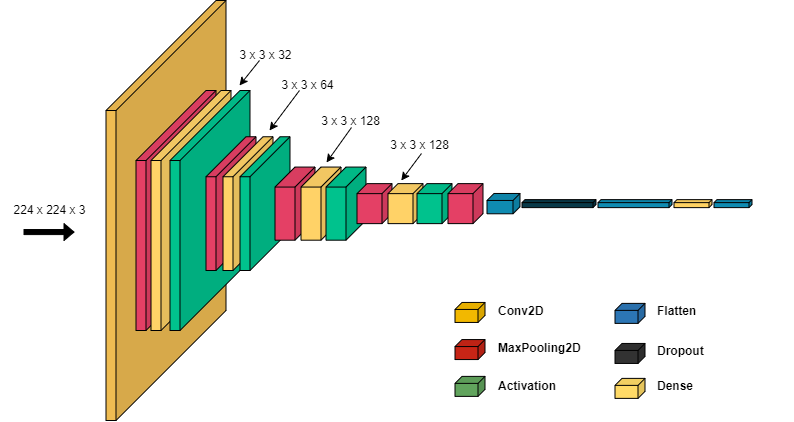

The diagram above was exported from draw.io. Its source (the exported page's mxGraphModel, read from the mxfile embedded in the PNG):
<mxGraphModel dx="1871" dy="541" grid="1" gridSize="10" guides="1" tooltips="1" connect="1" arrows="1" fold="1" page="1" pageScale="1" pageWidth="850" pageHeight="1100" math="0" shadow="0">
  <root>
    <mxCell id="0" />
    <mxCell id="1" parent="0" />
    <mxCell id="Tm_jNtA9sKRzXVQCccqL-2" value="" style="shape=cube;whiteSpace=wrap;html=1;boundedLbl=1;backgroundOutline=1;darkOpacity=0.05;darkOpacity2=0.1;size=110;direction=east;flipH=1;fillColor=#efbc52;strokeColor=default;gradientColor=none;" parent="1" vertex="1">
      <mxGeometry x="-153.5" y="400" width="120" height="420" as="geometry" />
    </mxCell>
    <mxCell id="Tm_jNtA9sKRzXVQCccqL-3" value="" style="shape=cube;whiteSpace=wrap;html=1;boundedLbl=1;backgroundOutline=1;darkOpacity=0.05;darkOpacity2=0.1;size=70;direction=east;flipH=1;fillColor=#e44065;strokeColor=#000000;" parent="1" vertex="1">
      <mxGeometry x="-123.5" y="490" width="80" height="240" as="geometry" />
    </mxCell>
    <mxCell id="Tm_jNtA9sKRzXVQCccqL-4" value="" style="shape=cube;whiteSpace=wrap;html=1;boundedLbl=1;backgroundOutline=1;darkOpacity=0.05;darkOpacity2=0.1;size=70;direction=east;flipH=1;fillColor=#ffd267;strokeColor=#000000;" parent="1" vertex="1">
      <mxGeometry x="-108.5" y="490" width="80" height="240" as="geometry" />
    </mxCell>
    <mxCell id="Tm_jNtA9sKRzXVQCccqL-5" value="" style="shape=cube;whiteSpace=wrap;html=1;boundedLbl=1;backgroundOutline=1;darkOpacity=0.05;darkOpacity2=0.1;size=70;direction=east;flipH=1;fillColor=#00c28d;strokeColor=#000000;" parent="1" vertex="1">
      <mxGeometry x="-89.5" y="490" width="80" height="240" as="geometry" />
    </mxCell>
    <mxCell id="Tm_jNtA9sKRzXVQCccqL-6" value="" style="shape=cube;whiteSpace=wrap;html=1;boundedLbl=1;backgroundOutline=1;darkOpacity=0.05;darkOpacity2=0.1;size=40;direction=east;flipH=1;fillColor=#e44065;strokeColor=#000000;" parent="1" vertex="1">
      <mxGeometry x="-53.5" y="536.25" width="50" height="133.75" as="geometry" />
    </mxCell>
    <mxCell id="Tm_jNtA9sKRzXVQCccqL-7" value="" style="shape=cube;whiteSpace=wrap;html=1;boundedLbl=1;backgroundOutline=1;darkOpacity=0.05;darkOpacity2=0.1;size=40;direction=east;flipH=1;fillColor=#FFD267;strokeColor=#000000;" parent="1" vertex="1">
      <mxGeometry x="-36.5" y="536.25" width="50" height="133.75" as="geometry" />
    </mxCell>
    <mxCell id="Tm_jNtA9sKRzXVQCccqL-8" value="" style="shape=cube;whiteSpace=wrap;html=1;boundedLbl=1;backgroundOutline=1;darkOpacity=0.05;darkOpacity2=0.1;size=40;direction=east;flipH=1;fillColor=#00C28D;strokeColor=#000000;" parent="1" vertex="1">
      <mxGeometry x="-19.5" y="536.25" width="50" height="133.75" as="geometry" />
    </mxCell>
    <mxCell id="Tm_jNtA9sKRzXVQCccqL-10" value="" style="shape=cube;whiteSpace=wrap;html=1;boundedLbl=1;backgroundOutline=1;darkOpacity=0.05;darkOpacity2=0.1;size=20;direction=east;flipH=1;fillColor=#E44065;strokeColor=#000000;" parent="1" vertex="1">
      <mxGeometry x="15.5" y="566.56" width="40" height="73.13" as="geometry" />
    </mxCell>
    <mxCell id="Tm_jNtA9sKRzXVQCccqL-11" value="" style="shape=cube;whiteSpace=wrap;html=1;boundedLbl=1;backgroundOutline=1;darkOpacity=0.05;darkOpacity2=0.1;size=20;direction=east;flipH=1;fillColor=#FFD267;strokeColor=#000000;" parent="1" vertex="1">
      <mxGeometry x="41.5" y="566.56" width="40" height="73.13" as="geometry" />
    </mxCell>
    <mxCell id="Tm_jNtA9sKRzXVQCccqL-12" value="" style="shape=cube;whiteSpace=wrap;html=1;boundedLbl=1;backgroundOutline=1;darkOpacity=0.05;darkOpacity2=0.1;size=20;direction=east;flipH=1;fillColor=#00C28D;strokeColor=#000000;" parent="1" vertex="1">
      <mxGeometry x="66.5" y="566.56" width="40" height="73.13" as="geometry" />
    </mxCell>
    <mxCell id="Tm_jNtA9sKRzXVQCccqL-14" value="" style="shape=cube;whiteSpace=wrap;html=1;boundedLbl=1;backgroundOutline=1;darkOpacity=0.05;darkOpacity2=0.1;size=10;direction=east;flipH=1;fillColor=#E44065;strokeColor=#000000;" parent="1" vertex="1">
      <mxGeometry x="97.5" y="583.13" width="35" height="40" as="geometry" />
    </mxCell>
    <mxCell id="Tm_jNtA9sKRzXVQCccqL-15" value="" style="shape=cube;whiteSpace=wrap;html=1;boundedLbl=1;backgroundOutline=1;darkOpacity=0.05;darkOpacity2=0.1;size=10;direction=east;flipH=1;fillColor=#FFD267;strokeColor=#000000;" parent="1" vertex="1">
      <mxGeometry x="128.5" y="583.13" width="35" height="40" as="geometry" />
    </mxCell>
    <mxCell id="Tm_jNtA9sKRzXVQCccqL-16" value="" style="shape=cube;whiteSpace=wrap;html=1;boundedLbl=1;backgroundOutline=1;darkOpacity=0.05;darkOpacity2=0.1;size=7;direction=east;flipH=1;fillColor=#0f8bb1;strokeColor=#000000;" parent="1" vertex="1">
      <mxGeometry x="227.5" y="592.96" width="33" height="20.32" as="geometry" />
    </mxCell>
    <mxCell id="Tm_jNtA9sKRzXVQCccqL-17" value="" style="shape=cube;whiteSpace=wrap;html=1;boundedLbl=1;backgroundOutline=1;darkOpacity=0.05;darkOpacity2=0.1;size=3;direction=east;flipH=1;fillColor=#083948;strokeColor=#000000;" parent="1" vertex="1">
      <mxGeometry x="262.5" y="599.12" width="74" height="8" as="geometry" />
    </mxCell>
    <mxCell id="Tm_jNtA9sKRzXVQCccqL-18" value="" style="shape=cube;whiteSpace=wrap;html=1;boundedLbl=1;backgroundOutline=1;darkOpacity=0.05;darkOpacity2=0.1;size=3;direction=east;flipH=1;fillColor=#0F8BB1;strokeColor=#000000;" parent="1" vertex="1">
      <mxGeometry x="338.5" y="599.13" width="74" height="8" as="geometry" />
    </mxCell>
    <mxCell id="Tm_jNtA9sKRzXVQCccqL-19" value="" style="shape=cube;whiteSpace=wrap;html=1;boundedLbl=1;backgroundOutline=1;darkOpacity=0.05;darkOpacity2=0.1;size=3;direction=east;flipH=1;fillColor=#ffd263;strokeColor=#000000;" parent="1" vertex="1">
      <mxGeometry x="414.5" y="599.13" width="38" height="8" as="geometry" />
    </mxCell>
    <mxCell id="Tm_jNtA9sKRzXVQCccqL-20" value="" style="shape=cube;whiteSpace=wrap;html=1;boundedLbl=1;backgroundOutline=1;darkOpacity=0.05;darkOpacity2=0.1;size=7;direction=east;flipH=1;fillColor=#f2b800;strokeColor=#000000;" parent="1" vertex="1">
      <mxGeometry x="195.5" y="701.94" width="30" height="20" as="geometry" />
    </mxCell>
    <mxCell id="Tm_jNtA9sKRzXVQCccqL-21" value="" style="shape=cube;whiteSpace=wrap;html=1;boundedLbl=1;backgroundOutline=1;darkOpacity=0.05;darkOpacity2=0.1;size=7;direction=east;flipH=1;fillColor=#c72516;strokeColor=#000000;" parent="1" vertex="1">
      <mxGeometry x="195.5" y="739.06" width="30" height="20" as="geometry" />
    </mxCell>
    <mxCell id="Tm_jNtA9sKRzXVQCccqL-22" value="" style="shape=cube;whiteSpace=wrap;html=1;boundedLbl=1;backgroundOutline=1;darkOpacity=0.05;darkOpacity2=0.1;size=7;direction=east;flipH=1;fillColor=#61a45d;strokeColor=#000000;" parent="1" vertex="1">
      <mxGeometry x="195.5" y="775.88" width="30" height="20" as="geometry" />
    </mxCell>
    <mxCell id="Tm_jNtA9sKRzXVQCccqL-23" value="" style="shape=cube;whiteSpace=wrap;html=1;boundedLbl=1;backgroundOutline=1;darkOpacity=0.05;darkOpacity2=0.1;size=3;direction=east;flipH=1;fillColor=#0F8BB1;strokeColor=#000000;" parent="1" vertex="1">
      <mxGeometry x="454.5" y="599.12" width="38" height="8" as="geometry" />
    </mxCell>
    <mxCell id="Tm_jNtA9sKRzXVQCccqL-24" value="" style="shape=cube;whiteSpace=wrap;html=1;boundedLbl=1;backgroundOutline=1;darkOpacity=0.05;darkOpacity2=0.1;size=7;direction=east;flipH=1;fillColor=#2c76b5;strokeColor=#000000;" parent="1" vertex="1">
      <mxGeometry x="355.5" y="702.88" width="30" height="20" as="geometry" />
    </mxCell>
    <mxCell id="Tm_jNtA9sKRzXVQCccqL-33" value="224 x 224 x 3" style="text;html=1;strokeColor=none;fillColor=none;align=center;verticalAlign=middle;whiteSpace=wrap;rounded=0;" parent="1" vertex="1">
      <mxGeometry x="-259" y="595" width="99" height="30" as="geometry" />
    </mxCell>
    <mxCell id="Tm_jNtA9sKRzXVQCccqL-34" value="3 x 3 x 32" style="text;html=1;strokeColor=none;fillColor=none;align=center;verticalAlign=middle;whiteSpace=wrap;rounded=0;" parent="1" vertex="1">
      <mxGeometry x="-43.5" y="439.99999999999994" width="99" height="30" as="geometry" />
    </mxCell>
    <mxCell id="Tm_jNtA9sKRzXVQCccqL-35" value="3 x 3 x 64" style="text;html=1;strokeColor=none;fillColor=none;align=center;verticalAlign=middle;whiteSpace=wrap;rounded=0;" parent="1" vertex="1">
      <mxGeometry x="-1.5" y="470" width="99" height="30" as="geometry" />
    </mxCell>
    <mxCell id="Tm_jNtA9sKRzXVQCccqL-36" value="3 x 3 x 128" style="text;html=1;strokeColor=none;fillColor=none;align=center;verticalAlign=middle;whiteSpace=wrap;rounded=0;" parent="1" vertex="1">
      <mxGeometry x="41.5" y="506.25000000000006" width="99" height="30" as="geometry" />
    </mxCell>
    <mxCell id="Tm_jNtA9sKRzXVQCccqL-37" value="3 x 3 x 128" style="text;html=1;strokeColor=none;fillColor=none;align=center;verticalAlign=middle;whiteSpace=wrap;rounded=0;" parent="1" vertex="1">
      <mxGeometry x="111" y="530" width="99" height="30" as="geometry" />
    </mxCell>
    <mxCell id="Tm_jNtA9sKRzXVQCccqL-38" value="" style="shape=cube;whiteSpace=wrap;html=1;boundedLbl=1;backgroundOutline=1;darkOpacity=0.05;darkOpacity2=0.1;size=10;direction=east;flipH=1;fillColor=#00C28D;strokeColor=#000000;" parent="1" vertex="1">
      <mxGeometry x="157.5" y="583.13" width="35" height="40" as="geometry" />
    </mxCell>
    <mxCell id="Tm_jNtA9sKRzXVQCccqL-39" value="" style="shape=cube;whiteSpace=wrap;html=1;boundedLbl=1;backgroundOutline=1;darkOpacity=0.05;darkOpacity2=0.1;size=10;direction=east;flipH=1;fillColor=#E44065;strokeColor=#000000;" parent="1" vertex="1">
      <mxGeometry x="188.5" y="583.12" width="35" height="40" as="geometry" />
    </mxCell>
    <mxCell id="Tm_jNtA9sKRzXVQCccqL-44" value="Conv2D" style="text;html=1;strokeColor=none;fillColor=none;align=left;verticalAlign=middle;whiteSpace=wrap;rounded=0;fontStyle=1" parent="1" vertex="1">
      <mxGeometry x="236.5" y="699" width="138" height="23.88" as="geometry" />
    </mxCell>
    <mxCell id="Tm_jNtA9sKRzXVQCccqL-45" value="MaxPooling2D" style="text;html=1;strokeColor=none;fillColor=none;align=left;verticalAlign=middle;whiteSpace=wrap;rounded=0;fontStyle=1" parent="1" vertex="1">
      <mxGeometry x="236.5" y="736.12" width="138" height="23.88" as="geometry" />
    </mxCell>
    <mxCell id="Tm_jNtA9sKRzXVQCccqL-46" value="Activation" style="text;html=1;strokeColor=none;fillColor=none;align=left;verticalAlign=middle;whiteSpace=wrap;rounded=0;fontStyle=1" parent="1" vertex="1">
      <mxGeometry x="236.5" y="774" width="138" height="23.88" as="geometry" />
    </mxCell>
    <mxCell id="Tm_jNtA9sKRzXVQCccqL-47" value="Flatten" style="text;html=1;strokeColor=none;fillColor=none;align=left;verticalAlign=middle;whiteSpace=wrap;rounded=0;fontStyle=1" parent="1" vertex="1">
      <mxGeometry x="395.5" y="699" width="138" height="23.88" as="geometry" />
    </mxCell>
    <mxCell id="Tm_jNtA9sKRzXVQCccqL-53" value="" style="shape=cube;whiteSpace=wrap;html=1;boundedLbl=1;backgroundOutline=1;darkOpacity=0.05;darkOpacity2=0.1;size=7;direction=east;flipH=1;fillColor=#323232;strokeColor=#000000;" parent="1" vertex="1">
      <mxGeometry x="355.5" y="742.94" width="30" height="20" as="geometry" />
    </mxCell>
    <mxCell id="Tm_jNtA9sKRzXVQCccqL-54" value="Dropout" style="text;html=1;strokeColor=none;fillColor=none;align=left;verticalAlign=middle;whiteSpace=wrap;rounded=0;fontStyle=1" parent="1" vertex="1">
      <mxGeometry x="395.5" y="739.06" width="138" height="23.88" as="geometry" />
    </mxCell>
    <mxCell id="Tm_jNtA9sKRzXVQCccqL-55" value="" style="shape=cube;whiteSpace=wrap;html=1;boundedLbl=1;backgroundOutline=1;darkOpacity=0.05;darkOpacity2=0.1;size=7;direction=east;flipH=1;fillColor=#ffda67;strokeColor=#000000;" parent="1" vertex="1">
      <mxGeometry x="355.5" y="777.88" width="30" height="20" as="geometry" />
    </mxCell>
    <mxCell id="Tm_jNtA9sKRzXVQCccqL-56" value="Dense" style="text;html=1;strokeColor=none;fillColor=none;align=left;verticalAlign=middle;whiteSpace=wrap;rounded=0;fontStyle=1" parent="1" vertex="1">
      <mxGeometry x="395.5" y="774" width="138" height="23.88" as="geometry" />
    </mxCell>
    <mxCell id="CFHKUrawalWklmzA48jF-1" value="" style="endArrow=classic;html=1;rounded=0;" edge="1" parent="1">
      <mxGeometry width="50" height="50" relative="1" as="geometry">
        <mxPoint y="460" as="sourcePoint" />
        <mxPoint x="-20" y="485" as="targetPoint" />
      </mxGeometry>
    </mxCell>
    <mxCell id="CFHKUrawalWklmzA48jF-2" value="" style="endArrow=classic;html=1;rounded=0;exitX=0.419;exitY=0.667;exitDx=0;exitDy=0;exitPerimeter=0;" edge="1" parent="1" source="Tm_jNtA9sKRzXVQCccqL-35">
      <mxGeometry width="50" height="50" relative="1" as="geometry">
        <mxPoint x="10" y="470" as="sourcePoint" />
        <mxPoint x="10" y="530" as="targetPoint" />
      </mxGeometry>
    </mxCell>
    <mxCell id="CFHKUrawalWklmzA48jF-4" value="" style="endArrow=classic;html=1;rounded=0;exitX=0.419;exitY=0.667;exitDx=0;exitDy=0;exitPerimeter=0;" edge="1" parent="1">
      <mxGeometry width="50" height="50" relative="1" as="geometry">
        <mxPoint x="91.981" y="527.01" as="sourcePoint" />
        <mxPoint x="67" y="562" as="targetPoint" />
      </mxGeometry>
    </mxCell>
    <mxCell id="CFHKUrawalWklmzA48jF-5" value="" style="endArrow=classic;html=1;rounded=0;exitX=0.419;exitY=0.667;exitDx=0;exitDy=0;exitPerimeter=0;entryX=0.621;entryY=-0.077;entryDx=0;entryDy=0;entryPerimeter=0;" edge="1" parent="1" target="Tm_jNtA9sKRzXVQCccqL-15">
      <mxGeometry width="50" height="50" relative="1" as="geometry">
        <mxPoint x="161.981" y="553.01" as="sourcePoint" />
        <mxPoint x="132" y="593" as="targetPoint" />
      </mxGeometry>
    </mxCell>
    <mxCell id="CFHKUrawalWklmzA48jF-6" value="" style="shape=singleArrow;whiteSpace=wrap;html=1;fillColor=#000000;" vertex="1" parent="1">
      <mxGeometry x="-235.5" y="623.12" width="50" height="16.88" as="geometry" />
    </mxCell>
  </root>
</mxGraphModel>